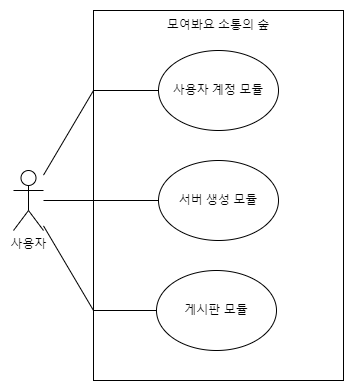

The diagram above was exported from draw.io. Its source (the exported page's mxGraphModel, read from the mxfile embedded in the PNG):
<mxGraphModel dx="589" dy="553" grid="1" gridSize="10" guides="1" tooltips="1" connect="1" arrows="1" fold="1" page="0" pageScale="1.5" pageWidth="826" pageHeight="1169" background="none" math="0" shadow="0">
  <root>
    <mxCell id="0" />
    <mxCell id="1" parent="0" />
    <mxCell id="eBAXzMx-RyrKZ7tqcs0i-90" value="사용자" style="shape=umlActor;verticalLabelPosition=bottom;verticalAlign=top;html=1;outlineConnect=0;" parent="1" vertex="1">
      <mxGeometry x="560" y="420" width="30" height="60" as="geometry" />
    </mxCell>
    <mxCell id="eBAXzMx-RyrKZ7tqcs0i-91" value="" style="rounded=0;whiteSpace=wrap;html=1;" parent="1" vertex="1">
      <mxGeometry x="640" y="260" width="250" height="370" as="geometry" />
    </mxCell>
    <mxCell id="eBAXzMx-RyrKZ7tqcs0i-92" value="서버 생성 모듈" style="ellipse;whiteSpace=wrap;html=1;" parent="1" vertex="1">
      <mxGeometry x="705" y="410" width="120" height="80" as="geometry" />
    </mxCell>
    <mxCell id="eBAXzMx-RyrKZ7tqcs0i-93" value="사용자 계정 모듈" style="ellipse;whiteSpace=wrap;html=1;" parent="1" vertex="1">
      <mxGeometry x="705" y="300" width="120" height="80" as="geometry" />
    </mxCell>
    <mxCell id="eBAXzMx-RyrKZ7tqcs0i-94" value="게시판 모듈" style="ellipse;whiteSpace=wrap;html=1;" parent="1" vertex="1">
      <mxGeometry x="703" y="520" width="120" height="80" as="geometry" />
    </mxCell>
    <mxCell id="eBAXzMx-RyrKZ7tqcs0i-95" value="" style="endArrow=none;html=1;rounded=0;entryX=0;entryY=0.5;entryDx=0;entryDy=0;" parent="1" source="eBAXzMx-RyrKZ7tqcs0i-90" target="eBAXzMx-RyrKZ7tqcs0i-93" edge="1">
      <mxGeometry width="50" height="50" relative="1" as="geometry">
        <mxPoint x="760" y="530" as="sourcePoint" />
        <mxPoint x="810" y="480" as="targetPoint" />
        <Array as="points">
          <mxPoint x="640" y="340" />
        </Array>
      </mxGeometry>
    </mxCell>
    <mxCell id="eBAXzMx-RyrKZ7tqcs0i-96" value="" style="endArrow=none;html=1;rounded=0;entryX=0;entryY=0.5;entryDx=0;entryDy=0;" parent="1" source="eBAXzMx-RyrKZ7tqcs0i-90" target="eBAXzMx-RyrKZ7tqcs0i-94" edge="1">
      <mxGeometry width="50" height="50" relative="1" as="geometry">
        <mxPoint x="760" y="530" as="sourcePoint" />
        <mxPoint x="810" y="480" as="targetPoint" />
        <Array as="points">
          <mxPoint x="640" y="560" />
        </Array>
      </mxGeometry>
    </mxCell>
    <mxCell id="eBAXzMx-RyrKZ7tqcs0i-97" value="" style="endArrow=none;html=1;rounded=0;entryX=0;entryY=0.5;entryDx=0;entryDy=0;" parent="1" source="eBAXzMx-RyrKZ7tqcs0i-90" target="eBAXzMx-RyrKZ7tqcs0i-92" edge="1">
      <mxGeometry width="50" height="50" relative="1" as="geometry">
        <mxPoint x="760" y="530" as="sourcePoint" />
        <mxPoint x="810" y="480" as="targetPoint" />
      </mxGeometry>
    </mxCell>
    <mxCell id="WE1pDoNNO-HQ2UC5bzKK-2" value="모여봐요 소통의 숲" style="text;html=1;align=center;verticalAlign=middle;whiteSpace=wrap;rounded=0;" parent="1" vertex="1">
      <mxGeometry x="695" y="260" width="140" height="30" as="geometry" />
    </mxCell>
  </root>
</mxGraphModel>